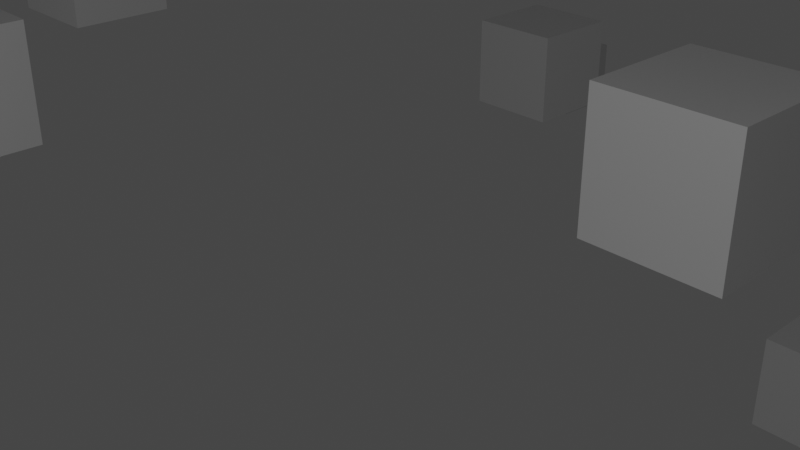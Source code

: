 # Source: raycast_normals.blend  (saved by Blender 3.0.41; exported with 4.5.12 LTS)
import bpy
from mathutils import Matrix  # noqa: F401  (used for matrix-valued properties, if any)

bpy.ops.wm.read_factory_settings(use_empty=True)
scene = bpy.context.scene
scene.name = 'Scene'

# ---- collections
col_collection = bpy.data.collections.new('Collection'); scene.collection.children.link(col_collection)
col_targets = bpy.data.collections.new('Targets'); scene.collection.children.link(col_targets)

# ---- materials (node trees are filled in below, after node groups)
mat_material_001 = bpy.data.materials.new('Material.001')
mat_material_001.alpha_threshold = 0.0
mat_material_001.use_transparent_shadow = False
mat_material_001.line_color = (0.0, 0.0, 0.0, 1.0)
mat_material_002 = bpy.data.materials.new('Material.002')
mat_material_002.alpha_threshold = 0.0
mat_material_002.use_transparent_shadow = False
mat_material_002.line_color = (0.0, 0.0, 0.0, 1.0)
mat_material_003 = bpy.data.materials.new('Material.003')
mat_material_003.alpha_threshold = 0.0
mat_material_003.use_transparent_shadow = False
mat_material_003.line_color = (0.0, 0.0, 0.0, 1.0)
mat_material_004 = bpy.data.materials.new('Material.004')
mat_material_004.alpha_threshold = 0.0
mat_material_004.use_transparent_shadow = False
mat_material_004.line_color = (0.0, 0.0, 0.0, 1.0)
mat_material_005 = bpy.data.materials.new('Material.005')
mat_material_005.alpha_threshold = 0.0
mat_material_005.use_transparent_shadow = False
mat_material_005.line_color = (0.0, 0.0, 0.0, 1.0)
mat_material_006 = bpy.data.materials.new('Material.006')
mat_material_006.alpha_threshold = 0.0
mat_material_006.use_transparent_shadow = False
mat_material_006.line_color = (0.0, 0.0, 0.0, 1.0)
mat_material_007 = bpy.data.materials.new('Material.007')
mat_material_007.alpha_threshold = 0.0
mat_material_007.use_transparent_shadow = False
mat_material_007.line_color = (0.0, 0.0, 0.0, 1.0)
mat_material_008 = bpy.data.materials.new('Material.008')
mat_material_008.alpha_threshold = 0.0
mat_material_008.use_transparent_shadow = False
mat_material_008.line_color = (0.0, 0.0, 0.0, 1.0)
mat_material_009 = bpy.data.materials.new('Material.009')
mat_material_009.alpha_threshold = 0.0
mat_material_009.use_transparent_shadow = False
mat_material_009.line_color = (0.0, 0.0, 0.0, 1.0)

# ---- node groups
ng_raycast = bpy.data.node_groups.new('Raycast', 'GeometryNodeTree')
_s = ng_raycast.interface.new_socket(name='Geometry', in_out='OUTPUT', socket_type='NodeSocketGeometry')
_s = ng_raycast.interface.new_socket(name='Geometry', in_out='INPUT', socket_type='NodeSocketGeometry')
ng_raycast.is_modifier = True
# nodes of 'Raycast' reference scene objects; filled in after objects exist

# ---- material node trees
mat_material_001.use_nodes = True; mat_material_001.node_tree.nodes.clear()
_N = mat_material_001.node_tree.nodes; _L = mat_material_001.node_tree.links
n0 = _N.new('ShaderNodeOutputMaterial'); n0.name = 'Material Output'; n0.location = (300, 300)
n1 = _N.new('ShaderNodeBsdfPrincipled'); n1.name = 'Principled BSDF'; n1.location = (10, 300)
n1.distribution = 'GGX'
n1.subsurface_method = 'RANDOM_WALK_SKIN'
n1.inputs[2].default_value = 0.4
n1.inputs[3].default_value = 1.45
n1.inputs[27].default_value = (0.0, 0.0, 0.0, 1.0)
n1.inputs[28].default_value = 1.0
_L.new(n1.outputs[0], n0.inputs[0])
n0.is_active_output = True
mat_material_002.use_nodes = True; mat_material_002.node_tree.nodes.clear()
_N = mat_material_002.node_tree.nodes; _L = mat_material_002.node_tree.links
n0 = _N.new('ShaderNodeOutputMaterial'); n0.name = 'Material Output'; n0.location = (300, 300)
n1 = _N.new('ShaderNodeBsdfPrincipled'); n1.name = 'Principled BSDF'; n1.location = (10, 300)
n1.distribution = 'GGX'
n1.subsurface_method = 'RANDOM_WALK_SKIN'
n1.inputs[2].default_value = 0.4
n1.inputs[3].default_value = 1.45
n1.inputs[27].default_value = (0.0, 0.0, 0.0, 1.0)
n1.inputs[28].default_value = 1.0
_L.new(n1.outputs[0], n0.inputs[0])
n0.is_active_output = True
mat_material_003.use_nodes = True; mat_material_003.node_tree.nodes.clear()
_N = mat_material_003.node_tree.nodes; _L = mat_material_003.node_tree.links
n0 = _N.new('ShaderNodeOutputMaterial'); n0.name = 'Material Output'; n0.location = (300, 300)
n1 = _N.new('ShaderNodeBsdfPrincipled'); n1.name = 'Principled BSDF'; n1.location = (10, 300)
n1.distribution = 'GGX'
n1.subsurface_method = 'RANDOM_WALK_SKIN'
n1.inputs[2].default_value = 0.4
n1.inputs[3].default_value = 1.45
n1.inputs[27].default_value = (0.0, 0.0, 0.0, 1.0)
n1.inputs[28].default_value = 1.0
_L.new(n1.outputs[0], n0.inputs[0])
n0.is_active_output = True
mat_material_004.use_nodes = True; mat_material_004.node_tree.nodes.clear()
_N = mat_material_004.node_tree.nodes; _L = mat_material_004.node_tree.links
n0 = _N.new('ShaderNodeOutputMaterial'); n0.name = 'Material Output'; n0.location = (300, 300)
n1 = _N.new('ShaderNodeBsdfPrincipled'); n1.name = 'Principled BSDF'; n1.location = (10, 300)
n1.distribution = 'GGX'
n1.subsurface_method = 'RANDOM_WALK_SKIN'
n1.inputs[2].default_value = 0.4
n1.inputs[3].default_value = 1.45
n1.inputs[27].default_value = (0.0, 0.0, 0.0, 1.0)
n1.inputs[28].default_value = 1.0
_L.new(n1.outputs[0], n0.inputs[0])
n0.is_active_output = True
mat_material_005.use_nodes = True; mat_material_005.node_tree.nodes.clear()
_N = mat_material_005.node_tree.nodes; _L = mat_material_005.node_tree.links
n0 = _N.new('ShaderNodeOutputMaterial'); n0.name = 'Material Output'; n0.location = (300, 300)
n1 = _N.new('ShaderNodeBsdfPrincipled'); n1.name = 'Principled BSDF'; n1.location = (10, 300)
n1.distribution = 'GGX'
n1.subsurface_method = 'RANDOM_WALK_SKIN'
n1.inputs[2].default_value = 0.4
n1.inputs[3].default_value = 1.45
n1.inputs[27].default_value = (0.0, 0.0, 0.0, 1.0)
n1.inputs[28].default_value = 1.0
_L.new(n1.outputs[0], n0.inputs[0])
n0.is_active_output = True
mat_material_006.use_nodes = True; mat_material_006.node_tree.nodes.clear()
_N = mat_material_006.node_tree.nodes; _L = mat_material_006.node_tree.links
n0 = _N.new('ShaderNodeOutputMaterial'); n0.name = 'Material Output'; n0.location = (300, 300)
n1 = _N.new('ShaderNodeBsdfPrincipled'); n1.name = 'Principled BSDF'; n1.location = (10, 300)
n1.distribution = 'GGX'
n1.subsurface_method = 'RANDOM_WALK_SKIN'
n1.inputs[2].default_value = 0.4
n1.inputs[3].default_value = 1.45
n1.inputs[27].default_value = (0.0, 0.0, 0.0, 1.0)
n1.inputs[28].default_value = 1.0
_L.new(n1.outputs[0], n0.inputs[0])
n0.is_active_output = True
mat_material_007.use_nodes = True; mat_material_007.node_tree.nodes.clear()
_N = mat_material_007.node_tree.nodes; _L = mat_material_007.node_tree.links
n0 = _N.new('ShaderNodeOutputMaterial'); n0.name = 'Material Output'; n0.location = (300, 300)
n1 = _N.new('ShaderNodeBsdfPrincipled'); n1.name = 'Principled BSDF'; n1.location = (10, 300)
n1.distribution = 'GGX'
n1.subsurface_method = 'RANDOM_WALK_SKIN'
n1.inputs[2].default_value = 0.4
n1.inputs[3].default_value = 1.45
n1.inputs[27].default_value = (0.0, 0.0, 0.0, 1.0)
n1.inputs[28].default_value = 1.0
_L.new(n1.outputs[0], n0.inputs[0])
n0.is_active_output = True
mat_material_008.use_nodes = True; mat_material_008.node_tree.nodes.clear()
_N = mat_material_008.node_tree.nodes; _L = mat_material_008.node_tree.links
n0 = _N.new('ShaderNodeOutputMaterial'); n0.name = 'Material Output'; n0.location = (300, 300)
n1 = _N.new('ShaderNodeBsdfPrincipled'); n1.name = 'Principled BSDF'; n1.location = (10, 300)
n1.distribution = 'GGX'
n1.subsurface_method = 'RANDOM_WALK_SKIN'
n1.inputs[2].default_value = 0.4
n1.inputs[3].default_value = 1.45
n1.inputs[27].default_value = (0.0, 0.0, 0.0, 1.0)
n1.inputs[28].default_value = 1.0
_L.new(n1.outputs[0], n0.inputs[0])
n0.is_active_output = True
mat_material_009.use_nodes = True; mat_material_009.node_tree.nodes.clear()
_N = mat_material_009.node_tree.nodes; _L = mat_material_009.node_tree.links
n0 = _N.new('ShaderNodeOutputMaterial'); n0.name = 'Material Output'; n0.location = (300, 300)
n1 = _N.new('ShaderNodeBsdfPrincipled'); n1.name = 'Principled BSDF'; n1.location = (10, 300)
n1.distribution = 'GGX'
n1.subsurface_method = 'RANDOM_WALK_SKIN'
n1.inputs[2].default_value = 0.4
n1.inputs[3].default_value = 1.45
n1.inputs[27].default_value = (0.0, 0.0, 0.0, 1.0)
n1.inputs[28].default_value = 1.0
_L.new(n1.outputs[0], n0.inputs[0])
n0.is_active_output = True

# ---- world
world_world = bpy.data.worlds.new('World'); scene.world = world_world
world_world.use_nodes = True; world_world.node_tree.nodes.clear()
_N = world_world.node_tree.nodes; _L = world_world.node_tree.links
n0 = _N.new('ShaderNodeOutputWorld'); n0.name = 'World Output'; n0.location = (300, 300)
n1 = _N.new('ShaderNodeBackground'); n1.name = 'Background'; n1.location = (10, 300)
n1.inputs[0].default_value = (0.05088, 0.05088, 0.05088, 1.0)
_L.new(n1.outputs[0], n0.inputs[0])
n0.is_active_output = True
world_world.color = (0.05088, 0.05088, 0.05088)
world_world.use_sun_shadow = False
world_world.sun_shadow_jitter_overblur = 0.0

# ---- cameras
cam_camera = bpy.data.cameras.new('Camera')
cam_camera.clip_end = 100.0
cam_camera.ortho_scale = 7.314

# ---- lights
light_light = bpy.data.lights.new('Light', 'POINT')
light_light.transmission_factor = 0.0
light_light.energy = 1000.0
light_light.shadow_soft_size = 0.1
light_light.shadow_maximum_resolution = 0.006
light_light.use_absolute_resolution = True

# ---- meshes
me_icosphere = bpy.data.meshes.new('Icosphere')
me_icosphere.from_pydata([(0.0, 0.0, -1.0), (0.7236, -0.5257, -0.4472), (-0.2764, -0.8506, -0.4472), (-0.8944, 0.0, -0.4472), (-0.2764, 0.8506, -0.4472), (0.7236, 0.5257, -0.4472), (0.2764, -0.8506, 0.4472), (-0.7236, -0.5257, 0.4472), (-0.7236, 0.5257, 0.4472), (0.2764, 0.8506, 0.4472), (0.8944, 0.0, 0.4472), (0.0, 0.0, 1.0), (-0.1625, -0.5, -0.8507), (0.4253, -0.309, -0.8507), (0.2629, -0.809, -0.5257), (0.8506, 0.0, -0.5257), (0.4253, 0.309, -0.8507), (-0.5257, 0.0, -0.8507), (-0.6882, -0.5, -0.5257), (-0.1625, 0.5, -0.8507), (-0.6882, 0.5, -0.5257), (0.2629, 0.809, -0.5257), (0.9511, -0.309, 0.0), (0.9511, 0.309, 0.0), (0.0, -1.0, 0.0), (0.5878, -0.809, 0.0), (-0.9511, -0.309, 0.0), (-0.5878, -0.809, 0.0), (-0.5878, 0.809, 0.0), (-0.9511, 0.309, 0.0), (0.5878, 0.809, 0.0), (0.0, 1.0, 0.0), (0.6882, -0.5, 0.5257), (-0.2629, -0.809, 0.5257), (-0.8506, 0.0, 0.5257), (-0.2629, 0.809, 0.5257), (0.6882, 0.5, 0.5257), (0.1625, -0.5, 0.8507), (0.5257, 0.0, 0.8507), (-0.4253, -0.309, 0.8507), (-0.4253, 0.309, 0.8507), (0.1625, 0.5, 0.8507)], [], [(0, 13, 12), (1, 13, 15), (0, 12, 17), (0, 17, 19), (0, 19, 16), (1, 15, 22), (2, 14, 24), (3, 18, 26), (4, 20, 28), (5, 21, 30), (1, 22, 25), (2, 24, 27), (3, 26, 29), (4, 28, 31), (5, 30, 23), (6, 32, 37), (7, 33, 39), (8, 34, 40), (9, 35, 41), (10, 36, 38), (38, 41, 11), (38, 36, 41), (36, 9, 41), (41, 40, 11), (41, 35, 40), (35, 8, 40), (40, 39, 11), (40, 34, 39), (34, 7, 39), (39, 37, 11), (39, 33, 37), (33, 6, 37), (37, 38, 11), (37, 32, 38), (32, 10, 38), (23, 36, 10), (23, 30, 36), (30, 9, 36), (31, 35, 9), (31, 28, 35), (28, 8, 35), (29, 34, 8), (29, 26, 34), (26, 7, 34), (27, 33, 7), (27, 24, 33), (24, 6, 33), (25, 32, 6), (25, 22, 32), (22, 10, 32), (30, 31, 9), (30, 21, 31), (21, 4, 31), (28, 29, 8), (28, 20, 29), (20, 3, 29), (26, 27, 7), (26, 18, 27), (18, 2, 27), (24, 25, 6), (24, 14, 25), (14, 1, 25), (22, 23, 10), (22, 15, 23), (15, 5, 23), (16, 21, 5), (16, 19, 21), (19, 4, 21), (19, 20, 4), (19, 17, 20), (17, 3, 20), (17, 18, 3), (17, 12, 18), (12, 2, 18), (15, 16, 5), (15, 13, 16), (13, 0, 16), (12, 14, 2), (12, 13, 14), (13, 1, 14)])
_uv = me_icosphere.uv_layers.new(name='UVMap')
_uv.uv.foreach_set('vector', [0.1818, 0.0, 0.2273, 0.07873, 0.1364, 0.07873, 0.2727, 0.1575, 0.3182, 0.07873, 0.3636, 0.1575, 0.9091, 0.0, 0.9545, 0.07873, 0.8636, 0.07873, 0.7273, 0.0, 0.7727, 0.07873, 0.6818, 0.07873, 0.5455, 0.0, 0.5909, 0.07873, 0.5, 0.07873, 0.2727, 0.1575, 0.3636, 0.1575, 0.3182, 0.2362, 0.09091, 0.1575, 0.1818, 0.1575, 0.1364, 0.2362, 0.8182, 0.1575, 0.9091, 0.1575, 0.8636, 0.2362, 0.6364, 0.1575, 0.7273, 0.1575, 0.6818, 0.2362, 0.4545, 0.1575, 0.5455, 0.1575, 0.5, 0.2362, 0.2727, 0.1575, 0.3182, 0.2362, 0.2273, 0.2362, 0.09091, 0.1575, 0.1364, 0.2362, 0.04546, 0.2362, 0.8182, 0.1575, 0.8636, 0.2362, 0.7727, 0.2362, 0.6364, 0.1575, 0.6818, 0.2362, 0.5909, 0.2362, 0.4545, 0.1575, 0.5, 0.2362, 0.4091, 0.2362, 0.1818, 0.3149, 0.2727, 0.3149, 0.2273, 0.3937, 0.0, 0.3149, 0.09091, 0.3149, 0.04546, 0.3937, 0.7273, 0.3149, 0.8182, 0.3149, 0.7727, 0.3937, 0.5455, 0.3149, 0.6364, 0.3149, 0.5909, 0.3937, 0.3636, 0.3149, 0.4545, 0.3149, 0.4091, 0.3937, 0.4091, 0.3937, 0.5, 0.3937, 0.4545, 0.4724, 0.4091, 0.3937, 0.4545, 0.3149, 0.5, 0.3937, 0.4545, 0.3149, 0.5455, 0.3149, 0.5, 0.3937, 0.5909, 0.3937, 0.6818, 0.3937, 0.6364, 0.4724, 0.5909, 0.3937, 0.6364, 0.3149, 0.6818, 0.3937, 0.6364, 0.3149, 0.7273, 0.3149, 0.6818, 0.3937, 0.7727, 0.3937, 0.8636, 0.3937, 0.8182, 0.4724, 0.7727, 0.3937, 0.8182, 0.3149, 0.8636, 0.3937, 0.8182, 0.3149, 0.9091, 0.3149, 0.8636, 0.3937, 0.04546, 0.3937, 0.1364, 0.3937, 0.09091, 0.4724, 0.04546, 0.3937, 0.09091, 0.3149, 0.1364, 0.3937, 0.09091, 0.3149, 0.1818, 0.3149, 0.1364, 0.3937, 0.2273, 0.3937, 0.3182, 0.3937, 0.2727, 0.4724, 0.2273, 0.3937, 0.2727, 0.3149, 0.3182, 0.3937, 0.2727, 0.3149, 0.3636, 0.3149, 0.3182, 0.3937, 0.4091, 0.2362, 0.4545, 0.3149, 0.3636, 0.3149, 0.4091, 0.2362, 0.5, 0.2362, 0.4545, 0.3149, 0.5, 0.2362, 0.5455, 0.3149, 0.4545, 0.3149, 0.5909, 0.2362, 0.6364, 0.3149, 0.5455, 0.3149, 0.5909, 0.2362, 0.6818, 0.2362, 0.6364, 0.3149, 0.6818, 0.2362, 0.7273, 0.3149, 0.6364, 0.3149, 0.7727, 0.2362, 0.8182, 0.3149, 0.7273, 0.3149, 0.7727, 0.2362, 0.8636, 0.2362, 0.8182, 0.3149, 0.8636, 0.2362, 0.9091, 0.3149, 0.8182, 0.3149, 0.04546, 0.2362, 0.09091, 0.3149, 0.0, 0.3149, 0.04546, 0.2362, 0.1364, 0.2362, 0.09091, 0.3149, 0.1364, 0.2362, 0.1818, 0.3149, 0.09091, 0.3149, 0.2273, 0.2362, 0.2727, 0.3149, 0.1818, 0.3149, 0.2273, 0.2362, 0.3182, 0.2362, 0.2727, 0.3149, 0.3182, 0.2362, 0.3636, 0.3149, 0.2727, 0.3149, 0.5, 0.2362, 0.5909, 0.2362, 0.5455, 0.3149, 0.5, 0.2362, 0.5455, 0.1575, 0.5909, 0.2362, 0.5455, 0.1575, 0.6364, 0.1575, 0.5909, 0.2362, 0.6818, 0.2362, 0.7727, 0.2362, 0.7273, 0.3149, 0.6818, 0.2362, 0.7273, 0.1575, 0.7727, 0.2362, 0.7273, 0.1575, 0.8182, 0.1575, 0.7727, 0.2362, 0.8636, 0.2362, 0.9545, 0.2362, 0.9091, 0.3149, 0.8636, 0.2362, 0.9091, 0.1575, 0.9545, 0.2362, 0.9091, 0.1575, 1.0, 0.1575, 0.9545, 0.2362, 0.1364, 0.2362, 0.2273, 0.2362, 0.1818, 0.3149, 0.1364, 0.2362, 0.1818, 0.1575, 0.2273, 0.2362, 0.1818, 0.1575, 0.2727, 0.1575, 0.2273, 0.2362, 0.3182, 0.2362, 0.4091, 0.2362, 0.3636, 0.3149, 0.3182, 0.2362, 0.3636, 0.1575, 0.4091, 0.2362, 0.3636, 0.1575, 0.4545, 0.1575, 0.4091, 0.2362, 0.5, 0.07873, 0.5455, 0.1575, 0.4545, 0.1575, 0.5, 0.07873, 0.5909, 0.07873, 0.5455, 0.1575, 0.5909, 0.07873, 0.6364, 0.1575, 0.5455, 0.1575, 0.6818, 0.07873, 0.7273, 0.1575, 0.6364, 0.1575, 0.6818, 0.07873, 0.7727, 0.07873, 0.7273, 0.1575, 0.7727, 0.07873, 0.8182, 0.1575, 0.7273, 0.1575, 0.8636, 0.07873, 0.9091, 0.1575, 0.8182, 0.1575, 0.8636, 0.07873, 0.9545, 0.07873, 0.9091, 0.1575, 0.9545, 0.07873, 1.0, 0.1575, 0.9091, 0.1575, 0.3636, 0.1575, 0.4091, 0.07873, 0.4545, 0.1575, 0.3636, 0.1575, 0.3182, 0.07873, 0.4091, 0.07873, 0.3182, 0.07873, 0.3636, 0.0, 0.4091, 0.07873, 0.1364, 0.07873, 0.1818, 0.1575, 0.09091, 0.1575, 0.1364, 0.07873, 0.2273, 0.07873, 0.1818, 0.1575, 0.2273, 0.07873, 0.2727, 0.1575, 0.1818, 0.1575])
me_icosphere.use_remesh_fix_poles = True
me_icosphere.use_remesh_preserve_attributes = False
me_icosphere.update()
me_cube_001 = bpy.data.meshes.new('Cube.001')
me_cube_001.from_pydata([(1.0, 1.0, 1.0), (1.0, 1.0, -1.0), (1.0, -1.0, 1.0), (1.0, -1.0, -1.0), (-1.0, 1.0, 1.0), (-1.0, 1.0, -1.0), (-1.0, -1.0, 1.0), (-1.0, -1.0, -1.0)], [], [(0, 4, 6, 2), (3, 2, 6, 7), (7, 6, 4, 5), (5, 1, 3, 7), (1, 0, 2, 3), (5, 4, 0, 1)])
_uv = me_cube_001.uv_layers.new(name='UVMap')
_uv.uv.foreach_set('vector', [0.625, 0.5, 0.875, 0.5, 0.875, 0.75, 0.625, 0.75, 0.375, 0.75, 0.625, 0.75, 0.625, 1.0, 0.375, 1.0, 0.375, 0.0, 0.625, 0.0, 0.625, 0.25, 0.375, 0.25, 0.125, 0.5, 0.375, 0.5, 0.375, 0.75, 0.125, 0.75, 0.375, 0.5, 0.625, 0.5, 0.625, 0.75, 0.375, 0.75, 0.375, 0.25, 0.625, 0.25, 0.625, 0.5, 0.375, 0.5])
me_cube_001.materials.append(mat_material_001)
me_cube_001.use_remesh_preserve_volume = False
me_cube_001.use_remesh_preserve_attributes = False
me_cube_001.use_mirror_vertex_groups = False
me_cube_001.update()
me_cube_002 = bpy.data.meshes.new('Cube.002')
me_cube_002.from_pydata([(1.0, 1.0, 1.0), (1.0, 1.0, -1.0), (1.0, -1.0, 1.0), (1.0, -1.0, -1.0), (-1.0, 1.0, 1.0), (-1.0, 1.0, -1.0), (-1.0, -1.0, 1.0), (-1.0, -1.0, -1.0)], [], [(0, 4, 6, 2), (3, 2, 6, 7), (7, 6, 4, 5), (5, 1, 3, 7), (1, 0, 2, 3), (5, 4, 0, 1)])
_uv = me_cube_002.uv_layers.new(name='UVMap')
_uv.uv.foreach_set('vector', [0.625, 0.5, 0.875, 0.5, 0.875, 0.75, 0.625, 0.75, 0.375, 0.75, 0.625, 0.75, 0.625, 1.0, 0.375, 1.0, 0.375, 0.0, 0.625, 0.0, 0.625, 0.25, 0.375, 0.25, 0.125, 0.5, 0.375, 0.5, 0.375, 0.75, 0.125, 0.75, 0.375, 0.5, 0.625, 0.5, 0.625, 0.75, 0.375, 0.75, 0.375, 0.25, 0.625, 0.25, 0.625, 0.5, 0.375, 0.5])
me_cube_002.materials.append(mat_material_002)
me_cube_002.use_remesh_preserve_volume = False
me_cube_002.use_remesh_preserve_attributes = False
me_cube_002.use_mirror_vertex_groups = False
me_cube_002.update()
me_cube_003 = bpy.data.meshes.new('Cube.003')
me_cube_003.from_pydata([(1.0, 1.0, 1.0), (1.0, 1.0, -1.0), (1.0, -1.0, 1.0), (1.0, -1.0, -1.0), (-1.0, 1.0, 1.0), (-1.0, 1.0, -1.0), (-1.0, -1.0, 1.0), (-1.0, -1.0, -1.0)], [], [(0, 4, 6, 2), (3, 2, 6, 7), (7, 6, 4, 5), (5, 1, 3, 7), (1, 0, 2, 3), (5, 4, 0, 1)])
_uv = me_cube_003.uv_layers.new(name='UVMap')
_uv.uv.foreach_set('vector', [0.625, 0.5, 0.875, 0.5, 0.875, 0.75, 0.625, 0.75, 0.375, 0.75, 0.625, 0.75, 0.625, 1.0, 0.375, 1.0, 0.375, 0.0, 0.625, 0.0, 0.625, 0.25, 0.375, 0.25, 0.125, 0.5, 0.375, 0.5, 0.375, 0.75, 0.125, 0.75, 0.375, 0.5, 0.625, 0.5, 0.625, 0.75, 0.375, 0.75, 0.375, 0.25, 0.625, 0.25, 0.625, 0.5, 0.375, 0.5])
me_cube_003.materials.append(mat_material_003)
me_cube_003.use_remesh_preserve_volume = False
me_cube_003.use_remesh_preserve_attributes = False
me_cube_003.use_mirror_vertex_groups = False
me_cube_003.update()
me_cube_004 = bpy.data.meshes.new('Cube.004')
me_cube_004.from_pydata([(1.0, 1.0, 1.0), (1.0, 1.0, -1.0), (1.0, -1.0, 1.0), (1.0, -1.0, -1.0), (-1.0, 1.0, 1.0), (-1.0, 1.0, -1.0), (-1.0, -1.0, 1.0), (-1.0, -1.0, -1.0)], [], [(0, 4, 6, 2), (3, 2, 6, 7), (7, 6, 4, 5), (5, 1, 3, 7), (1, 0, 2, 3), (5, 4, 0, 1)])
_uv = me_cube_004.uv_layers.new(name='UVMap')
_uv.uv.foreach_set('vector', [0.625, 0.5, 0.875, 0.5, 0.875, 0.75, 0.625, 0.75, 0.375, 0.75, 0.625, 0.75, 0.625, 1.0, 0.375, 1.0, 0.375, 0.0, 0.625, 0.0, 0.625, 0.25, 0.375, 0.25, 0.125, 0.5, 0.375, 0.5, 0.375, 0.75, 0.125, 0.75, 0.375, 0.5, 0.625, 0.5, 0.625, 0.75, 0.375, 0.75, 0.375, 0.25, 0.625, 0.25, 0.625, 0.5, 0.375, 0.5])
me_cube_004.materials.append(mat_material_004)
me_cube_004.use_remesh_preserve_volume = False
me_cube_004.use_remesh_preserve_attributes = False
me_cube_004.use_mirror_vertex_groups = False
me_cube_004.update()
me_cube_005 = bpy.data.meshes.new('Cube.005')
me_cube_005.from_pydata([(1.0, 1.0, 1.0), (1.0, 1.0, -1.0), (1.0, -1.0, 1.0), (1.0, -1.0, -1.0), (-1.0, 1.0, 1.0), (-1.0, 1.0, -1.0), (-1.0, -1.0, 1.0), (-1.0, -1.0, -1.0)], [], [(0, 4, 6, 2), (3, 2, 6, 7), (7, 6, 4, 5), (5, 1, 3, 7), (1, 0, 2, 3), (5, 4, 0, 1)])
_uv = me_cube_005.uv_layers.new(name='UVMap')
_uv.uv.foreach_set('vector', [0.625, 0.5, 0.875, 0.5, 0.875, 0.75, 0.625, 0.75, 0.375, 0.75, 0.625, 0.75, 0.625, 1.0, 0.375, 1.0, 0.375, 0.0, 0.625, 0.0, 0.625, 0.25, 0.375, 0.25, 0.125, 0.5, 0.375, 0.5, 0.375, 0.75, 0.125, 0.75, 0.375, 0.5, 0.625, 0.5, 0.625, 0.75, 0.375, 0.75, 0.375, 0.25, 0.625, 0.25, 0.625, 0.5, 0.375, 0.5])
me_cube_005.materials.append(mat_material_005)
me_cube_005.use_remesh_preserve_volume = False
me_cube_005.use_remesh_preserve_attributes = False
me_cube_005.use_mirror_vertex_groups = False
me_cube_005.update()
me_cube_006 = bpy.data.meshes.new('Cube.006')
me_cube_006.from_pydata([(1.0, 1.0, 1.0), (1.0, 1.0, -1.0), (1.0, -1.0, 1.0), (1.0, -1.0, -1.0), (-1.0, 1.0, 1.0), (-1.0, 1.0, -1.0), (-1.0, -1.0, 1.0), (-1.0, -1.0, -1.0)], [], [(0, 4, 6, 2), (3, 2, 6, 7), (7, 6, 4, 5), (5, 1, 3, 7), (1, 0, 2, 3), (5, 4, 0, 1)])
_uv = me_cube_006.uv_layers.new(name='UVMap')
_uv.uv.foreach_set('vector', [0.625, 0.5, 0.875, 0.5, 0.875, 0.75, 0.625, 0.75, 0.375, 0.75, 0.625, 0.75, 0.625, 1.0, 0.375, 1.0, 0.375, 0.0, 0.625, 0.0, 0.625, 0.25, 0.375, 0.25, 0.125, 0.5, 0.375, 0.5, 0.375, 0.75, 0.125, 0.75, 0.375, 0.5, 0.625, 0.5, 0.625, 0.75, 0.375, 0.75, 0.375, 0.25, 0.625, 0.25, 0.625, 0.5, 0.375, 0.5])
me_cube_006.materials.append(mat_material_006)
me_cube_006.use_remesh_preserve_volume = False
me_cube_006.use_remesh_preserve_attributes = False
me_cube_006.use_mirror_vertex_groups = False
me_cube_006.update()
me_cube_007 = bpy.data.meshes.new('Cube.007')
me_cube_007.from_pydata([(1.0, 1.0, 1.0), (1.0, 1.0, -1.0), (1.0, -1.0, 1.0), (1.0, -1.0, -1.0), (-1.0, 1.0, 1.0), (-1.0, 1.0, -1.0), (-1.0, -1.0, 1.0), (-1.0, -1.0, -1.0)], [], [(0, 4, 6, 2), (3, 2, 6, 7), (7, 6, 4, 5), (5, 1, 3, 7), (1, 0, 2, 3), (5, 4, 0, 1)])
_uv = me_cube_007.uv_layers.new(name='UVMap')
_uv.uv.foreach_set('vector', [0.625, 0.5, 0.875, 0.5, 0.875, 0.75, 0.625, 0.75, 0.375, 0.75, 0.625, 0.75, 0.625, 1.0, 0.375, 1.0, 0.375, 0.0, 0.625, 0.0, 0.625, 0.25, 0.375, 0.25, 0.125, 0.5, 0.375, 0.5, 0.375, 0.75, 0.125, 0.75, 0.375, 0.5, 0.625, 0.5, 0.625, 0.75, 0.375, 0.75, 0.375, 0.25, 0.625, 0.25, 0.625, 0.5, 0.375, 0.5])
me_cube_007.materials.append(mat_material_007)
me_cube_007.use_remesh_preserve_volume = False
me_cube_007.use_remesh_preserve_attributes = False
me_cube_007.use_mirror_vertex_groups = False
me_cube_007.update()
me_cube_008 = bpy.data.meshes.new('Cube.008')
me_cube_008.from_pydata([(1.0, 1.0, 1.0), (1.0, 1.0, -1.0), (1.0, -1.0, 1.0), (1.0, -1.0, -1.0), (-1.0, 1.0, 1.0), (-1.0, 1.0, -1.0), (-1.0, -1.0, 1.0), (-1.0, -1.0, -1.0)], [], [(0, 4, 6, 2), (3, 2, 6, 7), (7, 6, 4, 5), (5, 1, 3, 7), (1, 0, 2, 3), (5, 4, 0, 1)])
_uv = me_cube_008.uv_layers.new(name='UVMap')
_uv.uv.foreach_set('vector', [0.625, 0.5, 0.875, 0.5, 0.875, 0.75, 0.625, 0.75, 0.375, 0.75, 0.625, 0.75, 0.625, 1.0, 0.375, 1.0, 0.375, 0.0, 0.625, 0.0, 0.625, 0.25, 0.375, 0.25, 0.125, 0.5, 0.375, 0.5, 0.375, 0.75, 0.125, 0.75, 0.375, 0.5, 0.625, 0.5, 0.625, 0.75, 0.375, 0.75, 0.375, 0.25, 0.625, 0.25, 0.625, 0.5, 0.375, 0.5])
me_cube_008.materials.append(mat_material_008)
me_cube_008.use_remesh_preserve_volume = False
me_cube_008.use_remesh_preserve_attributes = False
me_cube_008.use_mirror_vertex_groups = False
me_cube_008.update()
me_cube_009 = bpy.data.meshes.new('Cube.009')
me_cube_009.from_pydata([(1.0, 1.0, 1.0), (1.0, 1.0, -1.0), (1.0, -1.0, 1.0), (1.0, -1.0, -1.0), (-1.0, 1.0, 1.0), (-1.0, 1.0, -1.0), (-1.0, -1.0, 1.0), (-1.0, -1.0, -1.0)], [], [(0, 4, 6, 2), (3, 2, 6, 7), (7, 6, 4, 5), (5, 1, 3, 7), (1, 0, 2, 3), (5, 4, 0, 1)])
_uv = me_cube_009.uv_layers.new(name='UVMap')
_uv.uv.foreach_set('vector', [0.625, 0.5, 0.875, 0.5, 0.875, 0.75, 0.625, 0.75, 0.375, 0.75, 0.625, 0.75, 0.625, 1.0, 0.375, 1.0, 0.375, 0.0, 0.625, 0.0, 0.625, 0.25, 0.375, 0.25, 0.125, 0.5, 0.375, 0.5, 0.375, 0.75, 0.125, 0.75, 0.375, 0.5, 0.625, 0.5, 0.625, 0.75, 0.375, 0.75, 0.375, 0.25, 0.625, 0.25, 0.625, 0.5, 0.375, 0.5])
me_cube_009.materials.append(mat_material_009)
me_cube_009.use_remesh_preserve_volume = False
me_cube_009.use_remesh_preserve_attributes = False
me_cube_009.use_mirror_vertex_groups = False
me_cube_009.update()

# ---- objects
ob_light = bpy.data.objects.new('Light', light_light)
ob_camera = bpy.data.objects.new('Camera', cam_camera)
ob_icosphere = bpy.data.objects.new('Icosphere', me_icosphere)
ob_cube_001 = bpy.data.objects.new('Cube.001', me_cube_001)
ob_cube_002 = bpy.data.objects.new('Cube.002', me_cube_002)
ob_cube_003 = bpy.data.objects.new('Cube.003', me_cube_003)
ob_cube_004 = bpy.data.objects.new('Cube.004', me_cube_004)
ob_cube_005 = bpy.data.objects.new('Cube.005', me_cube_005)
ob_cube_006 = bpy.data.objects.new('Cube.006', me_cube_006)
ob_cube_007 = bpy.data.objects.new('Cube.007', me_cube_007)
ob_cube_008 = bpy.data.objects.new('Cube.008', me_cube_008)
ob_cube_009 = bpy.data.objects.new('Cube.009', me_cube_009)
_N = ng_raycast.nodes; _L = ng_raycast.links
n0 = _N.new('GeometryNodeMeshToPoints'); n0.name = 'Mesh to Points'; n0.location = (-129, 200)
n1 = _N.new('GeometryNodeCurvePrimitiveLine'); n1.name = 'Curve Line'; n1.location = (42, 151)
n1.inputs[1].default_value = (0.0, 0.0, -1.0)
n2 = _N.new('GeometryNodeSetCurveRadius'); n2.name = 'Set Curve Radius'; n2.location = (253, 137)
n2.inputs[2].default_value = 1.0
n3 = _N.new('GeometryNodeCurvePrimitiveCircle'); n3.name = 'Curve Circle'; n3.location = (276, -5)
n3.inputs[4].default_value = 0.15
n4 = _N.new('GeometryNodeCurveToMesh'); n4.name = 'Curve to Mesh'; n4.location = (436, 126)
n5 = _N.new('GeometryNodeInstanceOnPoints'); n5.name = 'Instance on Points'; n5.location = (618, 195)
n6 = _N.new('ShaderNodeMath'); n6.name = 'Math'; n6.location = (485, -138)
n6.inputs[1].default_value = 0.1
n7 = _N.new('ShaderNodeCombineXYZ'); n7.name = 'Combine XYZ'; n7.location = (658, -103)
n7.inputs[0].default_value = 1.0
n7.inputs[1].default_value = 1.0
n8 = _N.new('GeometryNodeScaleInstances'); n8.name = 'Scale Instances'; n8.location = (832, 146)
n9 = _N.new('NodeGroupOutput'); n9.name = 'Group Output'; n9.location = (1172, 155)
n10 = _N.new('GeometryNodeRaycast'); n10.name = 'Raycast'; n10.location = (-437, 102)
n11 = _N.new('GeometryNodeInputNormal'); n11.name = 'Normal'; n11.location = (-623, -253)
n11.legacy_corner_normals = True
n12 = _N.new('GeometryNodeRealizeInstances'); n12.name = 'Realize Instances'; n12.location = (-597, -5)
n13 = _N.new('GeometryNodeCollectionInfo'); n13.name = 'Collection Info'; n13.location = (-760, -70)
n13.transform_space = 'RELATIVE'
n13.inputs[0].default_value = col_targets
n14 = _N.new('GeometryNodeJoinGeometry'); n14.name = 'Join Geometry'; n14.location = (990, 263)
n15 = _N.new('NodeGroupInput'); n15.name = 'Group Input'; n15.location = (-546, 253)
n16 = _N.new('FunctionNodeAlignEulerToVector'); n16.name = 'Align Euler to Vector'; n16.location = (273, -148)
n16.axis = 'Z'
n17 = _N.new('GeometryNodeInputNamedAttribute'); n17.name = 'Named Attribute'; n17.location = (411, 126)
n17.inputs[0].default_value = 'radius'
n18 = _N.new('GeometryNodeSwitch'); n18.name = 'Switch'; n18.location = (411, 126)
n18.input_type = 'FLOAT'
n18.inputs[1].default_value = 1.0
n19 = _N.new('GeometryNodeSampleIndex'); n19.name = 'Sample Index'; n19.location = (0, 0)
n20 = _N.new('GeometryNodeSampleNearest'); n20.name = 'Sample Nearest'; n20.location = (0, 0)
n21 = _N.new('GeometryNodeSampleIndex'); n21.name = 'Sample Index.001'; n21.location = (0, 0)
n21.data_type = 'FLOAT_VECTOR'
n22 = _N.new('GeometryNodeSampleNearest'); n22.name = 'Sample Nearest.001'; n22.location = (0, 0)
_L.new(n14.outputs[0], n9.inputs[0])
_L.new(n13.outputs[0], n12.inputs[0])
_L.new(n10.outputs[0], n0.inputs[1])
_L.new(n10.outputs[1], n0.inputs[2])
_L.new(n12.outputs[0], n10.inputs[0])
_L.new(n11.outputs[0], n10.inputs[3])
_L.new(n0.outputs[0], n5.inputs[0])
_L.new(n5.outputs[0], n8.inputs[0])
_L.new(n10.outputs[3], n19.inputs[1])
_L.new(n11.outputs[0], n21.inputs[1])
_L.new(n21.outputs[0], n16.inputs[2])
_L.new(n15.outputs[0], n14.inputs[0])
_L.new(n15.outputs[0], n0.inputs[0])
_L.new(n7.outputs[0], n8.inputs[2])
_L.new(n4.outputs[0], n5.inputs[2])
_L.new(n1.outputs[0], n2.inputs[0])
_L.new(n3.outputs[0], n4.inputs[1])
_L.new(n2.outputs[0], n4.inputs[0])
_L.new(n8.outputs[0], n14.inputs[0])
_L.new(n16.outputs[0], n5.inputs[5])
_L.new(n19.outputs[0], n6.inputs[0])
_L.new(n6.outputs[0], n7.inputs[2])
_L.new(n17.outputs[1], n18.inputs[0])
_L.new(n17.outputs[0], n18.inputs[2])
_L.new(n18.outputs[0], n4.inputs[2])
_L.new(n15.outputs[0], n19.inputs[0])
_L.new(n15.outputs[0], n20.inputs[0])
_L.new(n20.outputs[0], n19.inputs[2])
_L.new(n15.outputs[0], n21.inputs[0])
_L.new(n15.outputs[0], n22.inputs[0])
_L.new(n22.outputs[0], n21.inputs[2])
n9.is_active_output = True

# ---- transforms, parenting, visibility, modifiers, constraints
ob_light.location = (4.076, -18.96, 5.904)
ob_light.rotation_euler = (0.6503, 0.05522, 1.866)
ob_light.lock_rotations_4d = False
ob_light.empty_display_type = 'ARROWS'
ob_light.color = (0.0, 0.0, 0.0, 0.0)
ob_light.lineart.crease_threshold = 0.0
ob_camera.location = (7.359, -16.22, 4.958)
ob_camera.rotation_euler = (1.109, 0.0, 0.8149)
ob_camera.lock_rotations_4d = False
ob_camera.empty_display_type = 'ARROWS'
ob_camera.color = (0.0, 0.0, 0.0, 0.0)
ob_camera.display_type = 'WIRE'
ob_camera.lineart.crease_threshold = 0.0
ob_icosphere.location = (-0.6233, 8.915, 0.2721)
_m = ob_icosphere.modifiers.new('GeometryNodes', 'NODES')
_m.node_group = ng_raycast
ob_cube_001.location = (3.024, 19.58, -6.214)
ob_cube_001.lock_rotations_4d = False
ob_cube_001.empty_display_type = 'ARROWS'
ob_cube_001.lineart.crease_threshold = 0.0
ob_cube_002.location = (-8.882, 3.683, -3.366)
ob_cube_002.lock_rotations_4d = False
ob_cube_002.empty_display_type = 'ARROWS'
ob_cube_002.lineart.crease_threshold = 0.0
ob_cube_003.location = (11.69, 5.12, 0.0)
ob_cube_003.lock_rotations_4d = False
ob_cube_003.empty_display_type = 'ARROWS'
ob_cube_003.lineart.crease_threshold = 0.0
ob_cube_004.location = (-9.179, -10.24, -0.6495)
ob_cube_004.lock_rotations_4d = False
ob_cube_004.empty_display_type = 'ARROWS'
ob_cube_004.lineart.crease_threshold = 0.0
ob_cube_005.location = (-12.96, -5.493, -0.1498)
ob_cube_005.lock_rotations_4d = False
ob_cube_005.empty_display_type = 'ARROWS'
ob_cube_005.lineart.crease_threshold = 0.0
ob_cube_006.location = (0.0, 2.333, -7.503)
ob_cube_006.lock_rotations_4d = False
ob_cube_006.empty_display_type = 'ARROWS'
ob_cube_006.lineart.crease_threshold = 0.0
ob_cube_007.location = (-7.018, 13.16, -7.46)
ob_cube_007.lock_rotations_4d = False
ob_cube_007.empty_display_type = 'ARROWS'
ob_cube_007.lineart.crease_threshold = 0.0
ob_cube_008.location = (-15.54, 13.16, -7.46)
ob_cube_008.lock_rotations_4d = False
ob_cube_008.empty_display_type = 'ARROWS'
ob_cube_008.lineart.crease_threshold = 0.0
ob_cube_009.location = (1.149, -5.493, -0.1498)
ob_cube_009.lock_rotations_4d = False
ob_cube_009.empty_display_type = 'ARROWS'
ob_cube_009.lineart.crease_threshold = 0.0

# ---- collection membership
col_collection.objects.link(ob_light)
col_collection.objects.link(ob_camera)
col_collection.objects.link(ob_icosphere)
col_targets.objects.link(ob_cube_001)
col_targets.objects.link(ob_cube_002)
col_targets.objects.link(ob_cube_003)
col_targets.objects.link(ob_cube_004)
col_targets.objects.link(ob_cube_005)
col_targets.objects.link(ob_cube_006)
col_targets.objects.link(ob_cube_007)
col_targets.objects.link(ob_cube_008)
col_targets.objects.link(ob_cube_009)

# ---- scene / render settings (as saved in the file)
scene.camera = ob_camera
scene.frame_start = 1; scene.frame_end = 80; scene.frame_set(26)
scene.render.engine = 'BLENDER_EEVEE_NEXT'
scene.cycles.sampling_pattern = 'TABULATED_SOBOL'
scene.cycles.use_light_tree = False
scene.view_settings.view_transform = 'Filmic'
bpy.context.view_layer.update()
